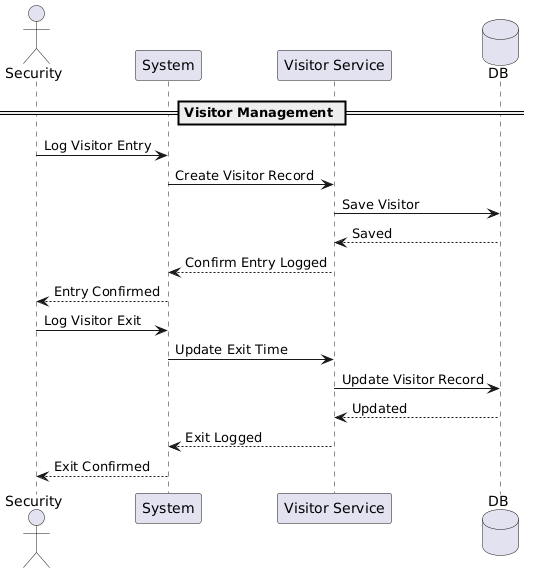

The diagram above was rendered by PlantUML. Its source (embedded in the PNG):
@startuml
actor Security
participant System
participant "Visitor Service" as VS
database DB

== Visitor Management ==
Security -> System : Log Visitor Entry
System -> VS : Create Visitor Record
VS -> DB : Save Visitor
DB --> VS : Saved
VS --> System : Confirm Entry Logged
System --> Security : Entry Confirmed
Security -> System : Log Visitor Exit
System -> VS : Update Exit Time
VS -> DB : Update Visitor Record
DB --> VS : Updated
VS --> System : Exit Logged
System --> Security : Exit Confirmed
@enduml